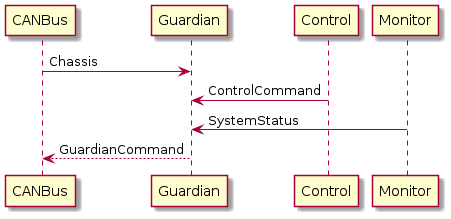

The diagram above was rendered by PlantUML. Its source (embedded in the PNG):
@startuml
!pragma graphviz_dot smetana

CANBus -> Guardian: Chassis
Control -> Guardian: ControlCommand
Monitor -> Guardian: SystemStatus

Guardian --> CANBus: GuardianCommand
@enduml